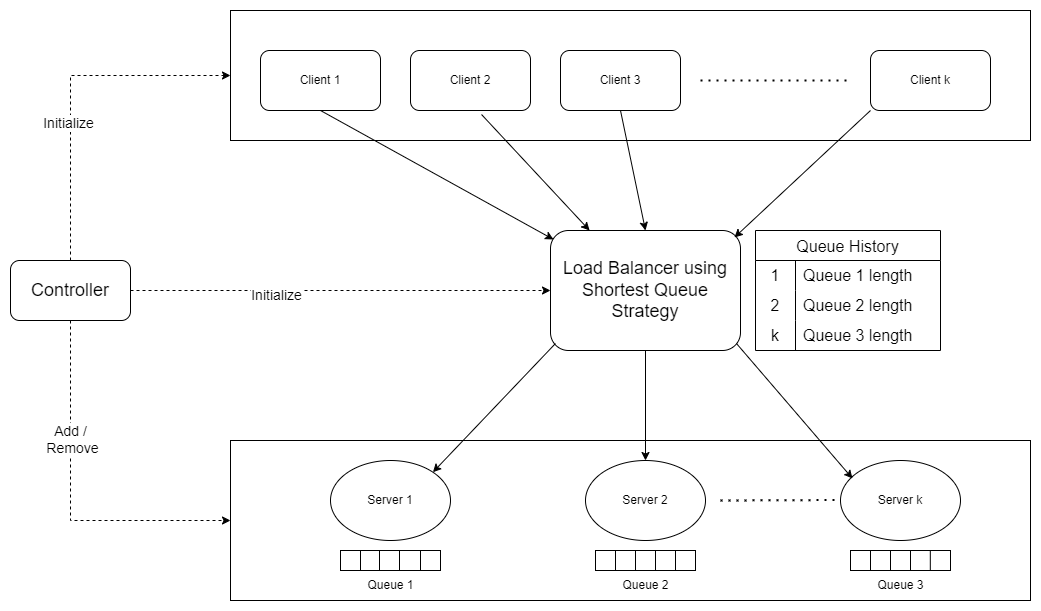

The diagram above was exported from draw.io. Its source (the exported page's mxGraphModel, read from the mxfile embedded in the PNG):
<mxGraphModel dx="2950" dy="1132" grid="1" gridSize="10" guides="1" tooltips="1" connect="1" arrows="1" fold="1" page="1" pageScale="1" pageWidth="850" pageHeight="1100" math="0" shadow="0">
  <root>
    <mxCell id="0" />
    <mxCell id="1" parent="0" />
    <mxCell id="xfr2A4NixM2BnysYiik8-5" value="" style="rounded=0;whiteSpace=wrap;html=1;" vertex="1" parent="1">
      <mxGeometry x="10" y="450" width="800" height="160" as="geometry" />
    </mxCell>
    <mxCell id="xfr2A4NixM2BnysYiik8-2" value="" style="rounded=0;whiteSpace=wrap;html=1;" vertex="1" parent="1">
      <mxGeometry x="10" y="20" width="800" height="130" as="geometry" />
    </mxCell>
    <mxCell id="RQPtJVOuuQGcRzegldVN-1" value="Client 1" style="rounded=1;whiteSpace=wrap;html=1;" parent="1" vertex="1">
      <mxGeometry x="40" y="60" width="120" height="60" as="geometry" />
    </mxCell>
    <mxCell id="RQPtJVOuuQGcRzegldVN-2" value="Client 2" style="rounded=1;whiteSpace=wrap;html=1;" parent="1" vertex="1">
      <mxGeometry x="190" y="60" width="120" height="60" as="geometry" />
    </mxCell>
    <mxCell id="RQPtJVOuuQGcRzegldVN-3" value="Client k" style="rounded=1;whiteSpace=wrap;html=1;" parent="1" vertex="1">
      <mxGeometry x="650" y="60" width="120" height="60" as="geometry" />
    </mxCell>
    <mxCell id="RQPtJVOuuQGcRzegldVN-4" value="" style="endArrow=none;dashed=1;html=1;dashPattern=1 3;strokeWidth=2;rounded=0;" parent="1" edge="1">
      <mxGeometry width="50" height="50" relative="1" as="geometry">
        <mxPoint x="480" y="90" as="sourcePoint" />
        <mxPoint x="630" y="90" as="targetPoint" />
      </mxGeometry>
    </mxCell>
    <mxCell id="RQPtJVOuuQGcRzegldVN-6" value="&lt;font style=&quot;font-size: 18px;&quot;&gt;Load Balancer using Shortest Queue Strategy&lt;/font&gt;" style="rounded=1;whiteSpace=wrap;html=1;" parent="1" vertex="1">
      <mxGeometry x="330" y="240" width="190" height="120" as="geometry" />
    </mxCell>
    <mxCell id="RQPtJVOuuQGcRzegldVN-7" value="" style="endArrow=classic;html=1;rounded=0;entryX=0.016;entryY=0.075;entryDx=0;entryDy=0;entryPerimeter=0;" parent="1" target="RQPtJVOuuQGcRzegldVN-6" edge="1">
      <mxGeometry width="50" height="50" relative="1" as="geometry">
        <mxPoint x="100" y="120" as="sourcePoint" />
        <mxPoint x="200" y="240" as="targetPoint" />
      </mxGeometry>
    </mxCell>
    <mxCell id="RQPtJVOuuQGcRzegldVN-8" value="" style="endArrow=classic;html=1;rounded=0;exitX=0.592;exitY=1.067;exitDx=0;exitDy=0;exitPerimeter=0;" parent="1" source="RQPtJVOuuQGcRzegldVN-2" target="RQPtJVOuuQGcRzegldVN-6" edge="1">
      <mxGeometry width="50" height="50" relative="1" as="geometry">
        <mxPoint x="340" y="210" as="sourcePoint" />
        <mxPoint x="390" y="160" as="targetPoint" />
      </mxGeometry>
    </mxCell>
    <mxCell id="RQPtJVOuuQGcRzegldVN-9" value="" style="endArrow=classic;html=1;rounded=0;entryX=0.968;entryY=0.058;entryDx=0;entryDy=0;exitX=0;exitY=1;exitDx=0;exitDy=0;entryPerimeter=0;" parent="1" source="RQPtJVOuuQGcRzegldVN-3" target="RQPtJVOuuQGcRzegldVN-6" edge="1">
      <mxGeometry width="50" height="50" relative="1" as="geometry">
        <mxPoint x="580" y="210" as="sourcePoint" />
        <mxPoint x="630" y="160" as="targetPoint" />
      </mxGeometry>
    </mxCell>
    <mxCell id="RQPtJVOuuQGcRzegldVN-10" value="Server 1" style="ellipse;whiteSpace=wrap;html=1;" parent="1" vertex="1">
      <mxGeometry x="110" y="470" width="120" height="80" as="geometry" />
    </mxCell>
    <mxCell id="RQPtJVOuuQGcRzegldVN-11" value="Server 2" style="ellipse;whiteSpace=wrap;html=1;" parent="1" vertex="1">
      <mxGeometry x="365" y="470" width="120" height="80" as="geometry" />
    </mxCell>
    <mxCell id="RQPtJVOuuQGcRzegldVN-12" value="Server k" style="ellipse;whiteSpace=wrap;html=1;" parent="1" vertex="1">
      <mxGeometry x="620" y="470" width="120" height="80" as="geometry" />
    </mxCell>
    <mxCell id="RQPtJVOuuQGcRzegldVN-13" value="" style="endArrow=none;dashed=1;html=1;dashPattern=1 3;strokeWidth=2;rounded=0;" parent="1" edge="1">
      <mxGeometry width="50" height="50" relative="1" as="geometry">
        <mxPoint x="500" y="510" as="sourcePoint" />
        <mxPoint x="620" y="509.5" as="targetPoint" />
      </mxGeometry>
    </mxCell>
    <mxCell id="RQPtJVOuuQGcRzegldVN-14" value="" style="endArrow=classic;html=1;rounded=0;entryX=1;entryY=0;entryDx=0;entryDy=0;exitX=0.026;exitY=0.942;exitDx=0;exitDy=0;exitPerimeter=0;" parent="1" source="RQPtJVOuuQGcRzegldVN-6" target="RQPtJVOuuQGcRzegldVN-10" edge="1">
      <mxGeometry width="50" height="50" relative="1" as="geometry">
        <mxPoint x="270" y="440" as="sourcePoint" />
        <mxPoint x="320" y="390" as="targetPoint" />
      </mxGeometry>
    </mxCell>
    <mxCell id="RQPtJVOuuQGcRzegldVN-17" value="" style="endArrow=classic;html=1;rounded=0;entryX=0.5;entryY=0;entryDx=0;entryDy=0;exitX=0.5;exitY=1;exitDx=0;exitDy=0;" parent="1" source="RQPtJVOuuQGcRzegldVN-6" target="RQPtJVOuuQGcRzegldVN-11" edge="1">
      <mxGeometry width="50" height="50" relative="1" as="geometry">
        <mxPoint x="390" y="360" as="sourcePoint" />
        <mxPoint x="440" y="310" as="targetPoint" />
      </mxGeometry>
    </mxCell>
    <mxCell id="RQPtJVOuuQGcRzegldVN-18" value="" style="endArrow=classic;html=1;rounded=0;entryX=0.1;entryY=0.225;entryDx=0;entryDy=0;entryPerimeter=0;exitX=0.979;exitY=0.942;exitDx=0;exitDy=0;exitPerimeter=0;" parent="1" source="RQPtJVOuuQGcRzegldVN-6" target="RQPtJVOuuQGcRzegldVN-12" edge="1">
      <mxGeometry width="50" height="50" relative="1" as="geometry">
        <mxPoint x="540" y="420" as="sourcePoint" />
        <mxPoint x="590" y="370" as="targetPoint" />
      </mxGeometry>
    </mxCell>
    <mxCell id="RQPtJVOuuQGcRzegldVN-19" value="Client 3" style="rounded=1;whiteSpace=wrap;html=1;" parent="1" vertex="1">
      <mxGeometry x="340" y="60" width="120" height="60" as="geometry" />
    </mxCell>
    <mxCell id="RQPtJVOuuQGcRzegldVN-20" value="" style="endArrow=classic;html=1;rounded=0;exitX=0.5;exitY=1;exitDx=0;exitDy=0;entryX=0.5;entryY=0;entryDx=0;entryDy=0;" parent="1" source="RQPtJVOuuQGcRzegldVN-19" target="RQPtJVOuuQGcRzegldVN-6" edge="1">
      <mxGeometry width="50" height="50" relative="1" as="geometry">
        <mxPoint x="365" y="100" as="sourcePoint" />
        <mxPoint x="473" y="216" as="targetPoint" />
      </mxGeometry>
    </mxCell>
    <mxCell id="RQPtJVOuuQGcRzegldVN-22" value="" style="rounded=0;whiteSpace=wrap;html=1;" parent="1" vertex="1">
      <mxGeometry x="120" y="560" width="100" height="20" as="geometry" />
    </mxCell>
    <mxCell id="RQPtJVOuuQGcRzegldVN-23" value="" style="rounded=0;whiteSpace=wrap;html=1;" parent="1" vertex="1">
      <mxGeometry x="375" y="560" width="100" height="20" as="geometry" />
    </mxCell>
    <mxCell id="RQPtJVOuuQGcRzegldVN-24" value="" style="rounded=0;whiteSpace=wrap;html=1;" parent="1" vertex="1">
      <mxGeometry x="630" y="560" width="100" height="20" as="geometry" />
    </mxCell>
    <mxCell id="RQPtJVOuuQGcRzegldVN-25" value="" style="endArrow=none;html=1;rounded=0;" parent="1" edge="1">
      <mxGeometry width="50" height="50" relative="1" as="geometry">
        <mxPoint x="140" y="580" as="sourcePoint" />
        <mxPoint x="140" y="560" as="targetPoint" />
      </mxGeometry>
    </mxCell>
    <mxCell id="RQPtJVOuuQGcRzegldVN-26" value="" style="endArrow=none;html=1;rounded=0;" parent="1" edge="1">
      <mxGeometry width="50" height="50" relative="1" as="geometry">
        <mxPoint x="159" y="580" as="sourcePoint" />
        <mxPoint x="159" y="560" as="targetPoint" />
      </mxGeometry>
    </mxCell>
    <mxCell id="RQPtJVOuuQGcRzegldVN-27" value="" style="endArrow=none;html=1;rounded=0;" parent="1" edge="1">
      <mxGeometry width="50" height="50" relative="1" as="geometry">
        <mxPoint x="179" y="580" as="sourcePoint" />
        <mxPoint x="179" y="560" as="targetPoint" />
      </mxGeometry>
    </mxCell>
    <mxCell id="RQPtJVOuuQGcRzegldVN-28" value="" style="endArrow=none;html=1;rounded=0;" parent="1" edge="1">
      <mxGeometry width="50" height="50" relative="1" as="geometry">
        <mxPoint x="200" y="580" as="sourcePoint" />
        <mxPoint x="200" y="560" as="targetPoint" />
      </mxGeometry>
    </mxCell>
    <mxCell id="RQPtJVOuuQGcRzegldVN-30" value="Queue 1" style="text;html=1;align=center;verticalAlign=middle;resizable=0;points=[];autosize=1;strokeColor=none;fillColor=none;" parent="1" vertex="1">
      <mxGeometry x="135" y="580" width="70" height="30" as="geometry" />
    </mxCell>
    <mxCell id="RQPtJVOuuQGcRzegldVN-31" value="Queue 2" style="text;html=1;align=center;verticalAlign=middle;resizable=0;points=[];autosize=1;strokeColor=none;fillColor=none;" parent="1" vertex="1">
      <mxGeometry x="390" y="580" width="70" height="30" as="geometry" />
    </mxCell>
    <mxCell id="RQPtJVOuuQGcRzegldVN-32" value="Queue 3" style="text;html=1;align=center;verticalAlign=middle;resizable=0;points=[];autosize=1;strokeColor=none;fillColor=none;" parent="1" vertex="1">
      <mxGeometry x="645" y="580" width="70" height="30" as="geometry" />
    </mxCell>
    <mxCell id="RQPtJVOuuQGcRzegldVN-33" value="" style="endArrow=none;html=1;rounded=0;" parent="1" edge="1">
      <mxGeometry width="50" height="50" relative="1" as="geometry">
        <mxPoint x="395" y="580" as="sourcePoint" />
        <mxPoint x="395" y="560" as="targetPoint" />
      </mxGeometry>
    </mxCell>
    <mxCell id="RQPtJVOuuQGcRzegldVN-34" value="" style="endArrow=none;html=1;rounded=0;" parent="1" edge="1">
      <mxGeometry width="50" height="50" relative="1" as="geometry">
        <mxPoint x="415" y="580" as="sourcePoint" />
        <mxPoint x="415" y="560" as="targetPoint" />
      </mxGeometry>
    </mxCell>
    <mxCell id="RQPtJVOuuQGcRzegldVN-35" value="" style="endArrow=none;html=1;rounded=0;" parent="1" edge="1">
      <mxGeometry width="50" height="50" relative="1" as="geometry">
        <mxPoint x="435" y="580" as="sourcePoint" />
        <mxPoint x="435" y="560" as="targetPoint" />
      </mxGeometry>
    </mxCell>
    <mxCell id="RQPtJVOuuQGcRzegldVN-36" value="" style="endArrow=none;html=1;rounded=0;" parent="1" edge="1">
      <mxGeometry width="50" height="50" relative="1" as="geometry">
        <mxPoint x="455" y="580" as="sourcePoint" />
        <mxPoint x="455" y="560" as="targetPoint" />
      </mxGeometry>
    </mxCell>
    <mxCell id="RQPtJVOuuQGcRzegldVN-37" value="" style="endArrow=none;html=1;rounded=0;" parent="1" edge="1">
      <mxGeometry width="50" height="50" relative="1" as="geometry">
        <mxPoint x="650" y="580" as="sourcePoint" />
        <mxPoint x="650" y="560" as="targetPoint" />
      </mxGeometry>
    </mxCell>
    <mxCell id="RQPtJVOuuQGcRzegldVN-38" value="" style="endArrow=none;html=1;rounded=0;" parent="1" edge="1">
      <mxGeometry width="50" height="50" relative="1" as="geometry">
        <mxPoint x="670" y="580" as="sourcePoint" />
        <mxPoint x="670" y="560" as="targetPoint" />
      </mxGeometry>
    </mxCell>
    <mxCell id="RQPtJVOuuQGcRzegldVN-39" value="" style="endArrow=none;html=1;rounded=0;" parent="1" edge="1">
      <mxGeometry width="50" height="50" relative="1" as="geometry">
        <mxPoint x="690" y="580" as="sourcePoint" />
        <mxPoint x="690" y="560" as="targetPoint" />
      </mxGeometry>
    </mxCell>
    <mxCell id="RQPtJVOuuQGcRzegldVN-40" value="" style="endArrow=none;html=1;rounded=0;" parent="1" edge="1">
      <mxGeometry width="50" height="50" relative="1" as="geometry">
        <mxPoint x="709.81" y="580" as="sourcePoint" />
        <mxPoint x="709.81" y="560" as="targetPoint" />
      </mxGeometry>
    </mxCell>
    <mxCell id="RQPtJVOuuQGcRzegldVN-45" value="Queue History" style="shape=table;startSize=30;container=1;collapsible=0;childLayout=tableLayout;fixedRows=1;rowLines=0;fontStyle=0;strokeColor=default;fontSize=16;" parent="1" vertex="1">
      <mxGeometry x="535" y="240" width="185" height="120" as="geometry" />
    </mxCell>
    <mxCell id="RQPtJVOuuQGcRzegldVN-46" value="" style="shape=tableRow;horizontal=0;startSize=0;swimlaneHead=0;swimlaneBody=0;top=0;left=0;bottom=0;right=0;collapsible=0;dropTarget=0;fillColor=none;points=[[0,0.5],[1,0.5]];portConstraint=eastwest;strokeColor=inherit;fontSize=16;" parent="RQPtJVOuuQGcRzegldVN-45" vertex="1">
      <mxGeometry y="30" width="185" height="30" as="geometry" />
    </mxCell>
    <mxCell id="RQPtJVOuuQGcRzegldVN-47" value="1" style="shape=partialRectangle;html=1;whiteSpace=wrap;connectable=0;fillColor=none;top=0;left=0;bottom=0;right=0;overflow=hidden;pointerEvents=1;strokeColor=inherit;fontSize=16;" parent="RQPtJVOuuQGcRzegldVN-46" vertex="1">
      <mxGeometry width="40" height="30" as="geometry">
        <mxRectangle width="40" height="30" as="alternateBounds" />
      </mxGeometry>
    </mxCell>
    <mxCell id="RQPtJVOuuQGcRzegldVN-48" value="Queue 1 length" style="shape=partialRectangle;html=1;whiteSpace=wrap;connectable=0;fillColor=none;top=0;left=0;bottom=0;right=0;align=left;spacingLeft=6;overflow=hidden;strokeColor=inherit;fontSize=16;" parent="RQPtJVOuuQGcRzegldVN-46" vertex="1">
      <mxGeometry x="40" width="145" height="30" as="geometry">
        <mxRectangle width="145" height="30" as="alternateBounds" />
      </mxGeometry>
    </mxCell>
    <mxCell id="RQPtJVOuuQGcRzegldVN-49" value="" style="shape=tableRow;horizontal=0;startSize=0;swimlaneHead=0;swimlaneBody=0;top=0;left=0;bottom=0;right=0;collapsible=0;dropTarget=0;fillColor=none;points=[[0,0.5],[1,0.5]];portConstraint=eastwest;strokeColor=inherit;fontSize=16;" parent="RQPtJVOuuQGcRzegldVN-45" vertex="1">
      <mxGeometry y="60" width="185" height="30" as="geometry" />
    </mxCell>
    <mxCell id="RQPtJVOuuQGcRzegldVN-50" value="2" style="shape=partialRectangle;html=1;whiteSpace=wrap;connectable=0;fillColor=none;top=0;left=0;bottom=0;right=0;overflow=hidden;strokeColor=inherit;fontSize=16;" parent="RQPtJVOuuQGcRzegldVN-49" vertex="1">
      <mxGeometry width="40" height="30" as="geometry">
        <mxRectangle width="40" height="30" as="alternateBounds" />
      </mxGeometry>
    </mxCell>
    <mxCell id="RQPtJVOuuQGcRzegldVN-51" value="Queue 2 length" style="shape=partialRectangle;html=1;whiteSpace=wrap;connectable=0;fillColor=none;top=0;left=0;bottom=0;right=0;align=left;spacingLeft=6;overflow=hidden;strokeColor=inherit;fontSize=16;" parent="RQPtJVOuuQGcRzegldVN-49" vertex="1">
      <mxGeometry x="40" width="145" height="30" as="geometry">
        <mxRectangle width="145" height="30" as="alternateBounds" />
      </mxGeometry>
    </mxCell>
    <mxCell id="RQPtJVOuuQGcRzegldVN-52" value="" style="shape=tableRow;horizontal=0;startSize=0;swimlaneHead=0;swimlaneBody=0;top=0;left=0;bottom=0;right=0;collapsible=0;dropTarget=0;fillColor=none;points=[[0,0.5],[1,0.5]];portConstraint=eastwest;strokeColor=inherit;fontSize=16;" parent="RQPtJVOuuQGcRzegldVN-45" vertex="1">
      <mxGeometry y="90" width="185" height="30" as="geometry" />
    </mxCell>
    <mxCell id="RQPtJVOuuQGcRzegldVN-53" value="k" style="shape=partialRectangle;html=1;whiteSpace=wrap;connectable=0;fillColor=none;top=0;left=0;bottom=0;right=0;overflow=hidden;strokeColor=inherit;fontSize=16;" parent="RQPtJVOuuQGcRzegldVN-52" vertex="1">
      <mxGeometry width="40" height="30" as="geometry">
        <mxRectangle width="40" height="30" as="alternateBounds" />
      </mxGeometry>
    </mxCell>
    <mxCell id="RQPtJVOuuQGcRzegldVN-54" value="Queue 3 length" style="shape=partialRectangle;html=1;whiteSpace=wrap;connectable=0;fillColor=none;top=0;left=0;bottom=0;right=0;align=left;spacingLeft=6;overflow=hidden;strokeColor=inherit;fontSize=16;" parent="RQPtJVOuuQGcRzegldVN-52" vertex="1">
      <mxGeometry x="40" width="145" height="30" as="geometry">
        <mxRectangle width="145" height="30" as="alternateBounds" />
      </mxGeometry>
    </mxCell>
    <mxCell id="xfr2A4NixM2BnysYiik8-6" style="edgeStyle=orthogonalEdgeStyle;rounded=0;orthogonalLoop=1;jettySize=auto;html=1;exitX=0.5;exitY=0;exitDx=0;exitDy=0;entryX=0;entryY=0.5;entryDx=0;entryDy=0;dashed=1;" edge="1" parent="1" source="xfr2A4NixM2BnysYiik8-3" target="xfr2A4NixM2BnysYiik8-2">
      <mxGeometry relative="1" as="geometry" />
    </mxCell>
    <mxCell id="xfr2A4NixM2BnysYiik8-9" value="&lt;font style=&quot;font-size: 14px;&quot;&gt;Initialize&lt;/font&gt;" style="edgeLabel;html=1;align=center;verticalAlign=middle;resizable=0;points=[];" vertex="1" connectable="0" parent="xfr2A4NixM2BnysYiik8-6">
      <mxGeometry x="-0.1965" y="3" relative="1" as="geometry">
        <mxPoint as="offset" />
      </mxGeometry>
    </mxCell>
    <mxCell id="xfr2A4NixM2BnysYiik8-7" style="edgeStyle=orthogonalEdgeStyle;rounded=0;orthogonalLoop=1;jettySize=auto;html=1;exitX=0.5;exitY=1;exitDx=0;exitDy=0;entryX=0;entryY=0.5;entryDx=0;entryDy=0;dashed=1;" edge="1" parent="1" source="xfr2A4NixM2BnysYiik8-3" target="xfr2A4NixM2BnysYiik8-5">
      <mxGeometry relative="1" as="geometry" />
    </mxCell>
    <mxCell id="xfr2A4NixM2BnysYiik8-11" value="&lt;span style=&quot;font-size: 14px;&quot;&gt;Add /&lt;br&gt;&amp;nbsp;Remove&lt;/span&gt;" style="edgeLabel;html=1;align=center;verticalAlign=middle;resizable=0;points=[];" vertex="1" connectable="0" parent="xfr2A4NixM2BnysYiik8-7">
      <mxGeometry x="-0.3435" y="-1" relative="1" as="geometry">
        <mxPoint as="offset" />
      </mxGeometry>
    </mxCell>
    <mxCell id="xfr2A4NixM2BnysYiik8-8" style="edgeStyle=orthogonalEdgeStyle;rounded=0;orthogonalLoop=1;jettySize=auto;html=1;exitX=1;exitY=0.5;exitDx=0;exitDy=0;entryX=0;entryY=0.5;entryDx=0;entryDy=0;dashed=1;" edge="1" parent="1" source="xfr2A4NixM2BnysYiik8-3" target="RQPtJVOuuQGcRzegldVN-6">
      <mxGeometry relative="1" as="geometry" />
    </mxCell>
    <mxCell id="xfr2A4NixM2BnysYiik8-10" value="&lt;font style=&quot;font-size: 14px;&quot;&gt;Initialize&lt;/font&gt;" style="edgeLabel;html=1;align=center;verticalAlign=middle;resizable=0;points=[];" vertex="1" connectable="0" parent="xfr2A4NixM2BnysYiik8-8">
      <mxGeometry x="-0.3117" y="-4" relative="1" as="geometry">
        <mxPoint x="1" as="offset" />
      </mxGeometry>
    </mxCell>
    <mxCell id="xfr2A4NixM2BnysYiik8-3" value="&lt;font style=&quot;font-size: 18px;&quot;&gt;Controller&lt;/font&gt;" style="rounded=1;whiteSpace=wrap;html=1;" vertex="1" parent="1">
      <mxGeometry x="-210" y="270" width="120" height="60" as="geometry" />
    </mxCell>
  </root>
</mxGraphModel>